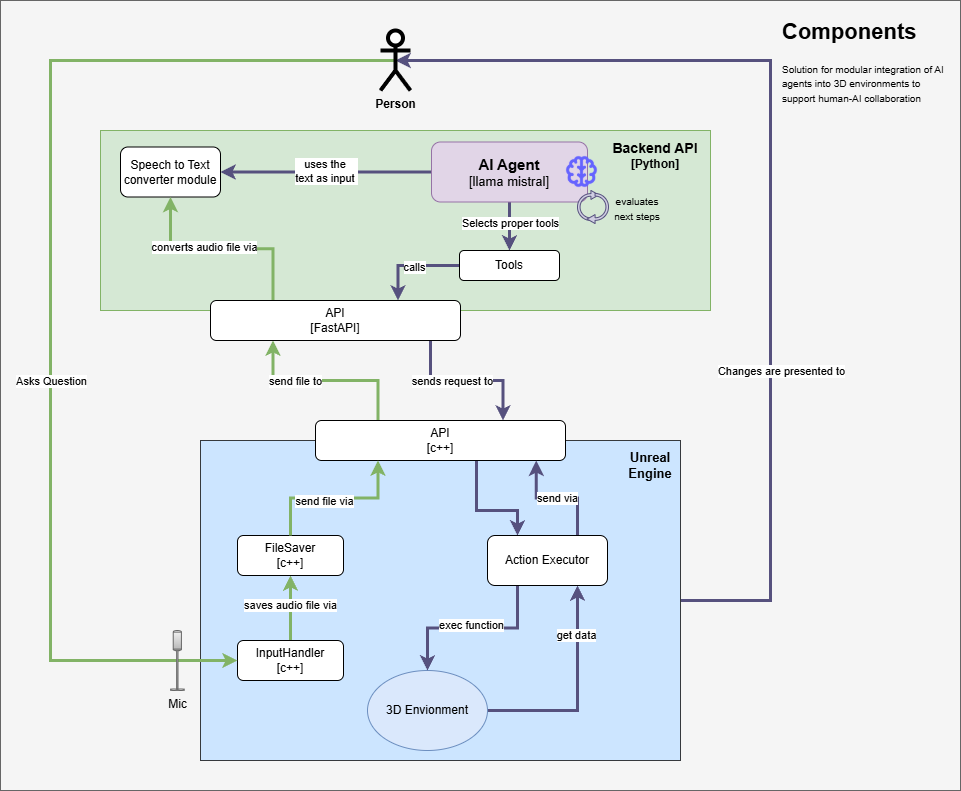

The diagram above was exported from draw.io. Its source (the exported page's mxGraphModel, read from the mxfile embedded in the PNG):
<mxGraphModel dx="1342" dy="743" grid="1" gridSize="10" guides="1" tooltips="1" connect="1" arrows="1" fold="1" page="1" pageScale="1" pageWidth="827" pageHeight="1169" math="0" shadow="0">
  <root>
    <mxCell id="0" />
    <mxCell id="1" parent="0" />
    <mxCell id="y0TuEPRXY-sNdh2R5W8X-1" value="" style="rounded=0;whiteSpace=wrap;html=1;fillColor=#f5f5f5;fontColor=#333333;strokeColor=#666666;" vertex="1" parent="1">
      <mxGeometry x="220" y="40" width="960" height="790" as="geometry" />
    </mxCell>
    <mxCell id="y0TuEPRXY-sNdh2R5W8X-2" value="&lt;h1 style=&quot;margin-top: 0px;&quot;&gt;&lt;font style=&quot;font-size: 22px;&quot;&gt;Components&lt;/font&gt;&lt;/h1&gt;&lt;p&gt;&lt;font style=&quot;font-size: 10px;&quot;&gt;Solution for modular integration of AI agents into 3D environments to support human-AI collaboration&amp;nbsp;&lt;/font&gt;&lt;/p&gt;" style="text;html=1;whiteSpace=wrap;overflow=hidden;rounded=0;" vertex="1" parent="1">
      <mxGeometry x="1000" y="50" width="170" height="100" as="geometry" />
    </mxCell>
    <mxCell id="y0TuEPRXY-sNdh2R5W8X-10" style="edgeStyle=orthogonalEdgeStyle;rounded=0;orthogonalLoop=1;jettySize=auto;html=1;entryX=0.5;entryY=0.5;entryDx=0;entryDy=0;strokeWidth=3;exitX=1;exitY=0.5;exitDx=0;exitDy=0;entryPerimeter=0;fillColor=#d0cee2;strokeColor=#56517e;" edge="1" parent="1" source="y0TuEPRXY-sNdh2R5W8X-31" target="y0TuEPRXY-sNdh2R5W8X-18">
      <mxGeometry relative="1" as="geometry">
        <Array as="points">
          <mxPoint x="990" y="640" />
          <mxPoint x="990" y="100" />
        </Array>
        <mxPoint x="630" y="610" as="sourcePoint" />
        <mxPoint x="564" y="110" as="targetPoint" />
      </mxGeometry>
    </mxCell>
    <mxCell id="y0TuEPRXY-sNdh2R5W8X-11" value="Changes are presented to" style="edgeLabel;html=1;align=center;verticalAlign=middle;resizable=0;points=[];" connectable="0" vertex="1" parent="y0TuEPRXY-sNdh2R5W8X-10">
      <mxGeometry x="0.1525" y="-3" relative="1" as="geometry">
        <mxPoint x="7" y="259" as="offset" />
      </mxGeometry>
    </mxCell>
    <mxCell id="y0TuEPRXY-sNdh2R5W8X-31" value="" style="rounded=0;whiteSpace=wrap;html=1;fillColor=#cce5ff;strokeColor=#36393d;" vertex="1" parent="1">
      <mxGeometry x="420" y="480" width="480" height="320" as="geometry" />
    </mxCell>
    <mxCell id="y0TuEPRXY-sNdh2R5W8X-27" style="edgeStyle=orthogonalEdgeStyle;rounded=0;orthogonalLoop=1;jettySize=auto;html=1;exitX=0.5;exitY=0;exitDx=0;exitDy=0;strokeWidth=3;fillColor=#d5e8d4;gradientColor=#97d077;strokeColor=#82b366;" edge="1" parent="1" source="y0TuEPRXY-sNdh2R5W8X-32" target="y0TuEPRXY-sNdh2R5W8X-25">
      <mxGeometry relative="1" as="geometry">
        <mxPoint x="519.5" y="640" as="sourcePoint" />
      </mxGeometry>
    </mxCell>
    <mxCell id="y0TuEPRXY-sNdh2R5W8X-28" value="saves audio file via" style="edgeLabel;html=1;align=center;verticalAlign=middle;resizable=0;points=[];" vertex="1" connectable="0" parent="y0TuEPRXY-sNdh2R5W8X-27">
      <mxGeometry x="0.116" y="1" relative="1" as="geometry">
        <mxPoint as="offset" />
      </mxGeometry>
    </mxCell>
    <mxCell id="y0TuEPRXY-sNdh2R5W8X-36" style="edgeStyle=orthogonalEdgeStyle;rounded=0;orthogonalLoop=1;jettySize=auto;html=1;exitX=0.644;exitY=0.95;exitDx=0;exitDy=0;exitPerimeter=0;strokeWidth=3;entryX=0.25;entryY=0;entryDx=0;entryDy=0;fillColor=#d0cee2;strokeColor=#56517e;" edge="1" parent="1" source="y0TuEPRXY-sNdh2R5W8X-19" target="y0TuEPRXY-sNdh2R5W8X-34">
      <mxGeometry relative="1" as="geometry">
        <mxPoint x="670" y="575" as="targetPoint" />
        <Array as="points">
          <mxPoint x="696" y="550" />
          <mxPoint x="737" y="550" />
        </Array>
      </mxGeometry>
    </mxCell>
    <mxCell id="y0TuEPRXY-sNdh2R5W8X-44" style="edgeStyle=orthogonalEdgeStyle;rounded=0;orthogonalLoop=1;jettySize=auto;html=1;entryX=0.25;entryY=1;entryDx=0;entryDy=0;exitX=0.25;exitY=0;exitDx=0;exitDy=0;strokeWidth=3;fillColor=#d5e8d4;strokeColor=#82b366;" edge="1" parent="1" source="y0TuEPRXY-sNdh2R5W8X-19" target="y0TuEPRXY-sNdh2R5W8X-43">
      <mxGeometry relative="1" as="geometry" />
    </mxCell>
    <mxCell id="y0TuEPRXY-sNdh2R5W8X-47" value="send file to" style="edgeLabel;html=1;align=center;verticalAlign=middle;resizable=0;points=[];" vertex="1" connectable="0" parent="y0TuEPRXY-sNdh2R5W8X-44">
      <mxGeometry x="0.3333" relative="1" as="geometry">
        <mxPoint as="offset" />
      </mxGeometry>
    </mxCell>
    <mxCell id="y0TuEPRXY-sNdh2R5W8X-19" value="API&lt;div&gt;[c++]&lt;/div&gt;" style="rounded=1;whiteSpace=wrap;html=1;" vertex="1" parent="1">
      <mxGeometry x="535" y="460" width="250" height="40" as="geometry" />
    </mxCell>
    <mxCell id="y0TuEPRXY-sNdh2R5W8X-25" value="FileSaver&lt;div&gt;[c++]&lt;/div&gt;" style="rounded=1;whiteSpace=wrap;html=1;" vertex="1" parent="1">
      <mxGeometry x="457" y="575" width="106" height="40" as="geometry" />
    </mxCell>
    <mxCell id="y0TuEPRXY-sNdh2R5W8X-29" style="edgeStyle=orthogonalEdgeStyle;rounded=0;orthogonalLoop=1;jettySize=auto;html=1;entryX=0.25;entryY=1;entryDx=0;entryDy=0;strokeWidth=3;fillColor=#d5e8d4;gradientColor=#97d077;strokeColor=#82b366;" edge="1" parent="1" source="y0TuEPRXY-sNdh2R5W8X-25" target="y0TuEPRXY-sNdh2R5W8X-19">
      <mxGeometry relative="1" as="geometry" />
    </mxCell>
    <mxCell id="y0TuEPRXY-sNdh2R5W8X-46" value="send file via" style="edgeLabel;html=1;align=center;verticalAlign=middle;resizable=0;points=[];" vertex="1" connectable="0" parent="y0TuEPRXY-sNdh2R5W8X-29">
      <mxGeometry x="-0.1271" y="-3" relative="1" as="geometry">
        <mxPoint as="offset" />
      </mxGeometry>
    </mxCell>
    <mxCell id="y0TuEPRXY-sNdh2R5W8X-32" value="InputHandler&lt;div&gt;[c++]&lt;/div&gt;" style="rounded=1;whiteSpace=wrap;html=1;" vertex="1" parent="1">
      <mxGeometry x="457" y="680" width="106" height="40" as="geometry" />
    </mxCell>
    <mxCell id="y0TuEPRXY-sNdh2R5W8X-15" style="edgeStyle=orthogonalEdgeStyle;rounded=0;orthogonalLoop=1;jettySize=auto;html=1;entryX=0;entryY=0.5;entryDx=0;entryDy=0;strokeWidth=3;exitX=0.5;exitY=0.5;exitDx=0;exitDy=0;exitPerimeter=0;fillColor=#d5e8d4;strokeColor=#82b366;" edge="1" parent="1" source="y0TuEPRXY-sNdh2R5W8X-18" target="y0TuEPRXY-sNdh2R5W8X-32">
      <mxGeometry relative="1" as="geometry">
        <Array as="points">
          <mxPoint x="270" y="100" />
          <mxPoint x="270" y="700" />
        </Array>
        <mxPoint x="354" y="110" as="sourcePoint" />
        <mxPoint x="360" y="610" as="targetPoint" />
      </mxGeometry>
    </mxCell>
    <mxCell id="y0TuEPRXY-sNdh2R5W8X-16" value="Asks Question" style="edgeLabel;html=1;align=center;verticalAlign=middle;resizable=0;points=[];" connectable="0" vertex="1" parent="y0TuEPRXY-sNdh2R5W8X-15">
      <mxGeometry x="-0.2335" y="-5" relative="1" as="geometry">
        <mxPoint x="5" y="231" as="offset" />
      </mxGeometry>
    </mxCell>
    <mxCell id="y0TuEPRXY-sNdh2R5W8X-38" style="edgeStyle=orthogonalEdgeStyle;rounded=0;orthogonalLoop=1;jettySize=auto;html=1;entryX=0.75;entryY=1;entryDx=0;entryDy=0;strokeWidth=3;exitX=1;exitY=0.5;exitDx=0;exitDy=0;fillColor=#d0cee2;strokeColor=#56517e;" edge="1" parent="1" source="y0TuEPRXY-sNdh2R5W8X-33" target="y0TuEPRXY-sNdh2R5W8X-34">
      <mxGeometry relative="1" as="geometry">
        <Array as="points">
          <mxPoint x="797" y="750" />
        </Array>
      </mxGeometry>
    </mxCell>
    <mxCell id="y0TuEPRXY-sNdh2R5W8X-73" value="get data" style="edgeLabel;html=1;align=center;verticalAlign=middle;resizable=0;points=[];" vertex="1" connectable="0" parent="y0TuEPRXY-sNdh2R5W8X-38">
      <mxGeometry x="0.5488" y="2" relative="1" as="geometry">
        <mxPoint as="offset" />
      </mxGeometry>
    </mxCell>
    <mxCell id="y0TuEPRXY-sNdh2R5W8X-33" value="3D Envionment" style="ellipse;whiteSpace=wrap;html=1;fillColor=#dae8fc;strokeColor=#6c8ebf;" vertex="1" parent="1">
      <mxGeometry x="587" y="710" width="120" height="80" as="geometry" />
    </mxCell>
    <mxCell id="y0TuEPRXY-sNdh2R5W8X-35" style="edgeStyle=orthogonalEdgeStyle;rounded=0;orthogonalLoop=1;jettySize=auto;html=1;exitX=0.75;exitY=0;exitDx=0;exitDy=0;strokeWidth=3;entryX=0.883;entryY=1.004;entryDx=0;entryDy=0;entryPerimeter=0;fillColor=#d0cee2;strokeColor=#56517e;" edge="1" parent="1" source="y0TuEPRXY-sNdh2R5W8X-34" target="y0TuEPRXY-sNdh2R5W8X-19">
      <mxGeometry relative="1" as="geometry">
        <mxPoint x="730" y="500" as="targetPoint" />
      </mxGeometry>
    </mxCell>
    <mxCell id="y0TuEPRXY-sNdh2R5W8X-75" value="send via" style="edgeLabel;html=1;align=center;verticalAlign=middle;resizable=0;points=[];" vertex="1" connectable="0" parent="y0TuEPRXY-sNdh2R5W8X-35">
      <mxGeometry x="-0.0087" relative="1" as="geometry">
        <mxPoint as="offset" />
      </mxGeometry>
    </mxCell>
    <mxCell id="y0TuEPRXY-sNdh2R5W8X-37" style="edgeStyle=orthogonalEdgeStyle;rounded=0;orthogonalLoop=1;jettySize=auto;html=1;entryX=0.5;entryY=0;entryDx=0;entryDy=0;strokeWidth=3;exitX=0.25;exitY=1;exitDx=0;exitDy=0;fillColor=#d0cee2;strokeColor=#56517e;" edge="1" parent="1" source="y0TuEPRXY-sNdh2R5W8X-34" target="y0TuEPRXY-sNdh2R5W8X-33">
      <mxGeometry relative="1" as="geometry" />
    </mxCell>
    <mxCell id="y0TuEPRXY-sNdh2R5W8X-74" value="exec function" style="edgeLabel;html=1;align=center;verticalAlign=middle;resizable=0;points=[];" vertex="1" connectable="0" parent="y0TuEPRXY-sNdh2R5W8X-37">
      <mxGeometry x="-0.381" y="-3" relative="1" as="geometry">
        <mxPoint x="-35" as="offset" />
      </mxGeometry>
    </mxCell>
    <mxCell id="y0TuEPRXY-sNdh2R5W8X-34" value="Action Executor" style="rounded=1;whiteSpace=wrap;html=1;" vertex="1" parent="1">
      <mxGeometry x="707" y="575" width="120" height="50" as="geometry" />
    </mxCell>
    <mxCell id="y0TuEPRXY-sNdh2R5W8X-26" value="Mic" style="shape=mxgraph.pid.vessels.mixer;html=1;pointerEvents=1;align=center;verticalLabelPosition=bottom;verticalAlign=top;dashed=0;fillColor=#f5f5f5;strokeColor=#666666;gradientColor=#b3b3b3;" vertex="1" parent="1">
      <mxGeometry x="390" y="670" width="13.64" height="60" as="geometry" />
    </mxCell>
    <mxCell id="y0TuEPRXY-sNdh2R5W8X-18" value="&lt;b&gt;Person&lt;/b&gt;" style="shape=umlActor;verticalLabelPosition=bottom;verticalAlign=top;html=1;outlineConnect=0;strokeWidth=4;" vertex="1" parent="1">
      <mxGeometry x="600" y="70" width="30" height="60" as="geometry" />
    </mxCell>
    <mxCell id="y0TuEPRXY-sNdh2R5W8X-39" value="" style="rounded=0;whiteSpace=wrap;html=1;fillColor=#d5e8d4;strokeColor=#82b366;" vertex="1" parent="1">
      <mxGeometry x="320" y="170" width="610" height="180" as="geometry" />
    </mxCell>
    <mxCell id="y0TuEPRXY-sNdh2R5W8X-40" value="&lt;font style=&quot;font-size: 13px;&quot;&gt;&lt;b&gt;Unreal Engine&lt;/b&gt;&lt;/font&gt;" style="text;html=1;align=center;verticalAlign=middle;whiteSpace=wrap;rounded=0;" vertex="1" parent="1">
      <mxGeometry x="840" y="490" width="60" height="30" as="geometry" />
    </mxCell>
    <mxCell id="y0TuEPRXY-sNdh2R5W8X-54" style="edgeStyle=orthogonalEdgeStyle;rounded=0;orthogonalLoop=1;jettySize=auto;html=1;fillColor=#d0cee2;strokeColor=#56517e;strokeWidth=3;" edge="1" parent="1" source="y0TuEPRXY-sNdh2R5W8X-7" target="y0TuEPRXY-sNdh2R5W8X-20">
      <mxGeometry relative="1" as="geometry" />
    </mxCell>
    <mxCell id="y0TuEPRXY-sNdh2R5W8X-55" value="uses the&amp;nbsp;&lt;div&gt;text as input&amp;nbsp;&lt;/div&gt;" style="edgeLabel;html=1;align=center;verticalAlign=middle;resizable=0;points=[];" vertex="1" connectable="0" parent="y0TuEPRXY-sNdh2R5W8X-54">
      <mxGeometry x="0.05" y="1" relative="1" as="geometry">
        <mxPoint x="5" y="-2" as="offset" />
      </mxGeometry>
    </mxCell>
    <mxCell id="y0TuEPRXY-sNdh2R5W8X-66" style="edgeStyle=orthogonalEdgeStyle;rounded=0;orthogonalLoop=1;jettySize=auto;html=1;fillColor=#d0cee2;strokeColor=#56517e;strokeWidth=3;" edge="1" parent="1" source="y0TuEPRXY-sNdh2R5W8X-7" target="y0TuEPRXY-sNdh2R5W8X-65">
      <mxGeometry relative="1" as="geometry" />
    </mxCell>
    <mxCell id="y0TuEPRXY-sNdh2R5W8X-67" value="Selects proper tools" style="edgeLabel;html=1;align=center;verticalAlign=middle;resizable=0;points=[];" vertex="1" connectable="0" parent="y0TuEPRXY-sNdh2R5W8X-66">
      <mxGeometry x="-0.1464" relative="1" as="geometry">
        <mxPoint as="offset" />
      </mxGeometry>
    </mxCell>
    <mxCell id="y0TuEPRXY-sNdh2R5W8X-7" value="&lt;font style=&quot;font-size: 15px;&quot;&gt;&lt;b&gt;AI Agent&lt;/b&gt;&lt;/font&gt;&lt;div&gt;&lt;font style=&quot;font-size: 13px;&quot;&gt;[llama mistral]&lt;/font&gt;&lt;/div&gt;" style="rounded=1;whiteSpace=wrap;html=1;fillColor=#e1d5e7;strokeColor=#9673a6;" vertex="1" parent="1">
      <mxGeometry x="651" y="181.5" width="156" height="60" as="geometry" />
    </mxCell>
    <mxCell id="y0TuEPRXY-sNdh2R5W8X-20" value="Speech to Text converter module" style="rounded=1;whiteSpace=wrap;html=1;" vertex="1" parent="1">
      <mxGeometry x="340" y="186.5" width="100" height="50" as="geometry" />
    </mxCell>
    <mxCell id="y0TuEPRXY-sNdh2R5W8X-41" value="&lt;font style=&quot;font-size: 14px;&quot;&gt;&lt;b&gt;Backend API&lt;/b&gt;&lt;/font&gt;&lt;div&gt;&lt;b&gt;[Python]&lt;/b&gt;&lt;/div&gt;" style="text;html=1;align=center;verticalAlign=middle;whiteSpace=wrap;rounded=0;" vertex="1" parent="1">
      <mxGeometry x="820" y="180" width="110" height="30" as="geometry" />
    </mxCell>
    <mxCell id="y0TuEPRXY-sNdh2R5W8X-48" style="edgeStyle=orthogonalEdgeStyle;rounded=0;orthogonalLoop=1;jettySize=auto;html=1;entryX=0.5;entryY=1;entryDx=0;entryDy=0;exitX=0.25;exitY=0;exitDx=0;exitDy=0;fillColor=#d5e8d4;strokeColor=#82b366;strokeWidth=3;" edge="1" parent="1" source="y0TuEPRXY-sNdh2R5W8X-43" target="y0TuEPRXY-sNdh2R5W8X-20">
      <mxGeometry relative="1" as="geometry" />
    </mxCell>
    <mxCell id="y0TuEPRXY-sNdh2R5W8X-49" value="converts audio file via" style="edgeLabel;html=1;align=center;verticalAlign=middle;resizable=0;points=[];" vertex="1" connectable="0" parent="y0TuEPRXY-sNdh2R5W8X-48">
      <mxGeometry x="0.1795" y="-2" relative="1" as="geometry">
        <mxPoint as="offset" />
      </mxGeometry>
    </mxCell>
    <mxCell id="y0TuEPRXY-sNdh2R5W8X-70" style="edgeStyle=orthogonalEdgeStyle;rounded=0;orthogonalLoop=1;jettySize=auto;html=1;entryX=0.75;entryY=0;entryDx=0;entryDy=0;fillColor=#d0cee2;strokeColor=#56517e;strokeWidth=3;" edge="1" parent="1" source="y0TuEPRXY-sNdh2R5W8X-43" target="y0TuEPRXY-sNdh2R5W8X-19">
      <mxGeometry relative="1" as="geometry">
        <Array as="points">
          <mxPoint x="650" y="420" />
          <mxPoint x="723" y="420" />
        </Array>
      </mxGeometry>
    </mxCell>
    <mxCell id="y0TuEPRXY-sNdh2R5W8X-71" value="sends request to" style="edgeLabel;html=1;align=center;verticalAlign=middle;resizable=0;points=[];" vertex="1" connectable="0" parent="y0TuEPRXY-sNdh2R5W8X-70">
      <mxGeometry x="-0.0995" y="2" relative="1" as="geometry">
        <mxPoint x="-8" y="2" as="offset" />
      </mxGeometry>
    </mxCell>
    <mxCell id="y0TuEPRXY-sNdh2R5W8X-43" value="API&lt;div&gt;[FastAPI]&lt;/div&gt;" style="rounded=1;whiteSpace=wrap;html=1;" vertex="1" parent="1">
      <mxGeometry x="430" y="340" width="250" height="40" as="geometry" />
    </mxCell>
    <mxCell id="y0TuEPRXY-sNdh2R5W8X-56" value="" style="shape=image;html=1;verticalAlign=top;verticalLabelPosition=bottom;labelBackgroundColor=#ffffff;imageAspect=0;aspect=fixed;image=https://cdn1.iconfinder.com/data/icons/unicons-line-vol-1/24/brain-128.png" vertex="1" parent="1">
      <mxGeometry x="783" y="193" width="37" height="37" as="geometry" />
    </mxCell>
    <mxCell id="y0TuEPRXY-sNdh2R5W8X-60" value="" style="html=1;shadow=0;dashed=0;align=center;verticalAlign=middle;shape=mxgraph.arrows2.uTurnArrow;dy=1.29;arrowHead=8.86;dx2=8.03;fillColor=#d0cee2;strokeColor=#56517e;" vertex="1" parent="1">
      <mxGeometry x="797" y="230" width="10" height="30" as="geometry" />
    </mxCell>
    <mxCell id="y0TuEPRXY-sNdh2R5W8X-63" value="" style="html=1;shadow=0;dashed=0;align=center;verticalAlign=middle;shape=mxgraph.arrows2.uTurnArrow;dy=1.29;arrowHead=8.86;dx2=8.03;rotation=-180;fillColor=#d0cee2;strokeColor=#56517e;" vertex="1" parent="1">
      <mxGeometry x="815" y="233" width="13" height="30" as="geometry" />
    </mxCell>
    <mxCell id="y0TuEPRXY-sNdh2R5W8X-64" value="&lt;font style=&quot;font-size: 10px;&quot;&gt;evaluates next steps&lt;/font&gt;" style="text;html=1;align=center;verticalAlign=middle;whiteSpace=wrap;rounded=0;" vertex="1" parent="1">
      <mxGeometry x="827" y="233" width="60" height="30" as="geometry" />
    </mxCell>
    <mxCell id="y0TuEPRXY-sNdh2R5W8X-68" style="edgeStyle=orthogonalEdgeStyle;rounded=0;orthogonalLoop=1;jettySize=auto;html=1;entryX=0.75;entryY=0;entryDx=0;entryDy=0;exitX=0;exitY=0.5;exitDx=0;exitDy=0;strokeWidth=3;fillColor=#d0cee2;strokeColor=#56517e;" edge="1" parent="1" source="y0TuEPRXY-sNdh2R5W8X-65" target="y0TuEPRXY-sNdh2R5W8X-43">
      <mxGeometry relative="1" as="geometry" />
    </mxCell>
    <mxCell id="y0TuEPRXY-sNdh2R5W8X-69" value="calls" style="edgeLabel;html=1;align=center;verticalAlign=middle;resizable=0;points=[];" vertex="1" connectable="0" parent="y0TuEPRXY-sNdh2R5W8X-68">
      <mxGeometry x="-0.0432" y="1" relative="1" as="geometry">
        <mxPoint as="offset" />
      </mxGeometry>
    </mxCell>
    <mxCell id="y0TuEPRXY-sNdh2R5W8X-65" value="Tools" style="rounded=1;whiteSpace=wrap;html=1;" vertex="1" parent="1">
      <mxGeometry x="679" y="290" width="100" height="30" as="geometry" />
    </mxCell>
  </root>
</mxGraphModel>